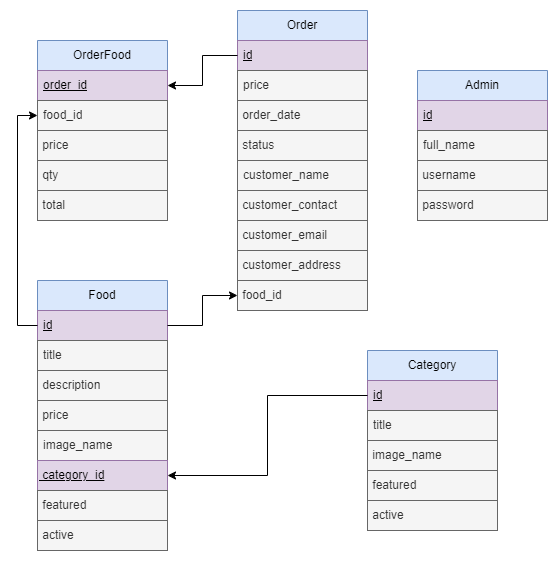

The diagram above was exported from draw.io. Its source (the exported page's mxGraphModel, read from the mxfile embedded in the PNG):
<mxGraphModel dx="1434" dy="706" grid="1" gridSize="10" guides="1" tooltips="1" connect="1" arrows="1" fold="1" page="1" pageScale="1" pageWidth="850" pageHeight="1100" math="0" shadow="0">
  <root>
    <mxCell id="0" />
    <mxCell id="1" parent="0" />
    <mxCell id="uWwum6-SraMxyPd-xIw9-25" value="Order" style="swimlane;fontStyle=0;childLayout=stackLayout;horizontal=1;startSize=30;horizontalStack=0;resizeParent=1;resizeParentMax=0;resizeLast=0;collapsible=1;marginBottom=0;whiteSpace=wrap;html=1;rounded=0;glass=0;shadow=0;rotation=0;fillColor=#dae8fc;strokeColor=#6c8ebf;" parent="1" vertex="1">
      <mxGeometry x="430" y="80" width="130" height="270" as="geometry" />
    </mxCell>
    <mxCell id="uWwum6-SraMxyPd-xIw9-26" value="&lt;u&gt;id&lt;/u&gt;" style="text;strokeColor=#9673a6;fillColor=#e1d5e7;align=left;verticalAlign=middle;spacingLeft=4;spacingRight=4;overflow=hidden;points=[[0,0.5],[1,0.5]];portConstraint=eastwest;rotatable=0;whiteSpace=wrap;html=1;" parent="uWwum6-SraMxyPd-xIw9-25" vertex="1">
      <mxGeometry y="30" width="130" height="30" as="geometry" />
    </mxCell>
    <mxCell id="uWwum6-SraMxyPd-xIw9-27" value="&lt;span style=&quot;text-wrap: nowrap; background-color: initial;&quot;&gt;price&lt;/span&gt;" style="text;strokeColor=#666666;fillColor=#f5f5f5;align=left;verticalAlign=middle;spacingLeft=4;spacingRight=4;overflow=hidden;points=[[0,0.5],[1,0.5]];portConstraint=eastwest;rotatable=0;whiteSpace=wrap;html=1;fontColor=#333333;" parent="uWwum6-SraMxyPd-xIw9-25" vertex="1">
      <mxGeometry y="60" width="130" height="30" as="geometry" />
    </mxCell>
    <mxCell id="uWwum6-SraMxyPd-xIw9-39" value="&lt;span style=&quot;text-wrap: nowrap; background-color: initial;&quot;&gt;&amp;nbsp;order_date&lt;/span&gt;" style="whiteSpace=wrap;html=1;align=left;fillColor=#f5f5f5;fontColor=#333333;strokeColor=#666666;" parent="uWwum6-SraMxyPd-xIw9-25" vertex="1">
      <mxGeometry y="90" width="130" height="30" as="geometry" />
    </mxCell>
    <mxCell id="uWwum6-SraMxyPd-xIw9-38" value="&lt;div style=&quot;&quot;&gt;&lt;span style=&quot;background-color: initial; text-wrap: nowrap;&quot;&gt;&amp;nbsp;status&lt;/span&gt;&lt;/div&gt;" style="whiteSpace=wrap;html=1;align=left;strokeColor=#666666;fillColor=#f5f5f5;fontColor=#333333;" parent="uWwum6-SraMxyPd-xIw9-25" vertex="1">
      <mxGeometry y="120" width="130" height="30" as="geometry" />
    </mxCell>
    <mxCell id="uWwum6-SraMxyPd-xIw9-28" value="&lt;span style=&quot;text-wrap: nowrap;&quot;&gt;customer_name&lt;/span&gt;" style="text;strokeColor=#666666;fillColor=#f5f5f5;align=left;verticalAlign=middle;spacingLeft=4;spacingRight=4;overflow=hidden;points=[[0,0.5],[1,0.5]];portConstraint=eastwest;rotatable=0;whiteSpace=wrap;html=1;fontColor=#333333;" parent="uWwum6-SraMxyPd-xIw9-25" vertex="1">
      <mxGeometry y="150" width="130" height="30" as="geometry" />
    </mxCell>
    <mxCell id="uWwum6-SraMxyPd-xIw9-40" value="&lt;span style=&quot;text-wrap: nowrap;&quot;&gt;&amp;nbsp;customer_contact&lt;/span&gt;" style="whiteSpace=wrap;html=1;align=left;fillColor=#f5f5f5;fontColor=#333333;strokeColor=#666666;" parent="uWwum6-SraMxyPd-xIw9-25" vertex="1">
      <mxGeometry y="180" width="130" height="30" as="geometry" />
    </mxCell>
    <mxCell id="uWwum6-SraMxyPd-xIw9-41" value="&lt;span style=&quot;text-wrap: nowrap;&quot;&gt;&amp;nbsp;customer_email&lt;/span&gt;" style="whiteSpace=wrap;html=1;align=left;fillColor=#f5f5f5;fontColor=#333333;strokeColor=#666666;" parent="uWwum6-SraMxyPd-xIw9-25" vertex="1">
      <mxGeometry y="210" width="130" height="30" as="geometry" />
    </mxCell>
    <mxCell id="uWwum6-SraMxyPd-xIw9-42" value="&lt;span style=&quot;text-wrap: nowrap;&quot;&gt;&amp;nbsp;customer_address&lt;/span&gt;" style="whiteSpace=wrap;html=1;align=left;fillColor=#f5f5f5;fontColor=#333333;strokeColor=#666666;" parent="uWwum6-SraMxyPd-xIw9-25" vertex="1">
      <mxGeometry y="240" width="130" height="30" as="geometry" />
    </mxCell>
    <mxCell id="uWwum6-SraMxyPd-xIw9-43" value="Food" style="swimlane;fontStyle=0;childLayout=stackLayout;horizontal=1;startSize=30;horizontalStack=0;resizeParent=1;resizeParentMax=0;resizeLast=0;collapsible=1;marginBottom=0;whiteSpace=wrap;html=1;rounded=0;glass=0;shadow=0;rotation=0;fillColor=#dae8fc;strokeColor=#6c8ebf;" parent="1" vertex="1">
      <mxGeometry x="230" y="350" width="130" height="270" as="geometry" />
    </mxCell>
    <mxCell id="uWwum6-SraMxyPd-xIw9-44" value="&lt;u&gt;id&lt;/u&gt;" style="text;strokeColor=#9673a6;fillColor=#e1d5e7;align=left;verticalAlign=middle;spacingLeft=4;spacingRight=4;overflow=hidden;points=[[0,0.5],[1,0.5]];portConstraint=eastwest;rotatable=0;whiteSpace=wrap;html=1;" parent="uWwum6-SraMxyPd-xIw9-43" vertex="1">
      <mxGeometry y="30" width="130" height="30" as="geometry" />
    </mxCell>
    <mxCell id="uWwum6-SraMxyPd-xIw9-45" value="&lt;span style=&quot;text-wrap: nowrap; background-color: initial;&quot;&gt;title&lt;/span&gt;" style="text;strokeColor=#666666;fillColor=#f5f5f5;align=left;verticalAlign=middle;spacingLeft=4;spacingRight=4;overflow=hidden;points=[[0,0.5],[1,0.5]];portConstraint=eastwest;rotatable=0;whiteSpace=wrap;html=1;fontColor=#333333;" parent="uWwum6-SraMxyPd-xIw9-43" vertex="1">
      <mxGeometry y="60" width="130" height="30" as="geometry" />
    </mxCell>
    <mxCell id="uWwum6-SraMxyPd-xIw9-46" value="&lt;span style=&quot;text-wrap: nowrap; background-color: initial;&quot;&gt;&amp;nbsp;description&lt;/span&gt;" style="whiteSpace=wrap;html=1;align=left;fillColor=#f5f5f5;fontColor=#333333;strokeColor=#666666;" parent="uWwum6-SraMxyPd-xIw9-43" vertex="1">
      <mxGeometry y="90" width="130" height="30" as="geometry" />
    </mxCell>
    <mxCell id="uWwum6-SraMxyPd-xIw9-47" value="&lt;div style=&quot;&quot;&gt;&lt;span style=&quot;background-color: initial; text-wrap: nowrap;&quot;&gt;&amp;nbsp;price&lt;/span&gt;&lt;/div&gt;" style="whiteSpace=wrap;html=1;align=left;strokeColor=#666666;fillColor=#f5f5f5;fontColor=#333333;" parent="uWwum6-SraMxyPd-xIw9-43" vertex="1">
      <mxGeometry y="120" width="130" height="30" as="geometry" />
    </mxCell>
    <mxCell id="uWwum6-SraMxyPd-xIw9-48" value="&lt;span style=&quot;text-wrap: nowrap;&quot;&gt;image_name&lt;/span&gt;" style="text;strokeColor=#666666;fillColor=#f5f5f5;align=left;verticalAlign=middle;spacingLeft=4;spacingRight=4;overflow=hidden;points=[[0,0.5],[1,0.5]];portConstraint=eastwest;rotatable=0;whiteSpace=wrap;html=1;fontColor=#333333;" parent="uWwum6-SraMxyPd-xIw9-43" vertex="1">
      <mxGeometry y="150" width="130" height="30" as="geometry" />
    </mxCell>
    <mxCell id="uWwum6-SraMxyPd-xIw9-49" value="&lt;span style=&quot;text-wrap: nowrap;&quot;&gt;&lt;u&gt;&amp;nbsp;category_id&lt;/u&gt;&lt;/span&gt;" style="whiteSpace=wrap;html=1;align=left;fillColor=#e1d5e7;strokeColor=#9673a6;" parent="uWwum6-SraMxyPd-xIw9-43" vertex="1">
      <mxGeometry y="180" width="130" height="30" as="geometry" />
    </mxCell>
    <mxCell id="uWwum6-SraMxyPd-xIw9-50" value="&lt;span style=&quot;text-wrap: nowrap;&quot;&gt;&amp;nbsp;featured&lt;/span&gt;" style="whiteSpace=wrap;html=1;align=left;fillColor=#f5f5f5;fontColor=#333333;strokeColor=#666666;" parent="uWwum6-SraMxyPd-xIw9-43" vertex="1">
      <mxGeometry y="210" width="130" height="30" as="geometry" />
    </mxCell>
    <mxCell id="uWwum6-SraMxyPd-xIw9-51" value="&lt;span style=&quot;text-wrap: nowrap;&quot;&gt;&amp;nbsp;active&lt;/span&gt;" style="whiteSpace=wrap;html=1;align=left;fillColor=#f5f5f5;fontColor=#333333;strokeColor=#666666;" parent="uWwum6-SraMxyPd-xIw9-43" vertex="1">
      <mxGeometry y="240" width="130" height="30" as="geometry" />
    </mxCell>
    <mxCell id="uWwum6-SraMxyPd-xIw9-52" value="Admin" style="swimlane;fontStyle=0;childLayout=stackLayout;horizontal=1;startSize=30;horizontalStack=0;resizeParent=1;resizeParentMax=0;resizeLast=0;collapsible=1;marginBottom=0;whiteSpace=wrap;html=1;rounded=0;glass=0;shadow=0;rotation=0;fillColor=#dae8fc;strokeColor=#6c8ebf;" parent="1" vertex="1">
      <mxGeometry x="610" y="140" width="130" height="150" as="geometry" />
    </mxCell>
    <mxCell id="uWwum6-SraMxyPd-xIw9-53" value="&lt;u&gt;id&lt;/u&gt;" style="text;strokeColor=#9673a6;fillColor=#e1d5e7;align=left;verticalAlign=middle;spacingLeft=4;spacingRight=4;overflow=hidden;points=[[0,0.5],[1,0.5]];portConstraint=eastwest;rotatable=0;whiteSpace=wrap;html=1;" parent="uWwum6-SraMxyPd-xIw9-52" vertex="1">
      <mxGeometry y="30" width="130" height="30" as="geometry" />
    </mxCell>
    <mxCell id="uWwum6-SraMxyPd-xIw9-54" value="&lt;span style=&quot;text-wrap: nowrap; background-color: initial;&quot;&gt;full_name&lt;/span&gt;" style="text;strokeColor=#666666;fillColor=#f5f5f5;align=left;verticalAlign=middle;spacingLeft=4;spacingRight=4;overflow=hidden;points=[[0,0.5],[1,0.5]];portConstraint=eastwest;rotatable=0;whiteSpace=wrap;html=1;fontColor=#333333;" parent="uWwum6-SraMxyPd-xIw9-52" vertex="1">
      <mxGeometry y="60" width="130" height="30" as="geometry" />
    </mxCell>
    <mxCell id="uWwum6-SraMxyPd-xIw9-55" value="&lt;span style=&quot;text-wrap: nowrap; background-color: initial;&quot;&gt;&amp;nbsp;username&lt;/span&gt;" style="whiteSpace=wrap;html=1;align=left;fillColor=#f5f5f5;fontColor=#333333;strokeColor=#666666;" parent="uWwum6-SraMxyPd-xIw9-52" vertex="1">
      <mxGeometry y="90" width="130" height="30" as="geometry" />
    </mxCell>
    <mxCell id="uWwum6-SraMxyPd-xIw9-56" value="&lt;div style=&quot;&quot;&gt;&lt;span style=&quot;background-color: initial; text-wrap: nowrap;&quot;&gt;&amp;nbsp;password&lt;/span&gt;&lt;/div&gt;" style="whiteSpace=wrap;html=1;align=left;strokeColor=#666666;fillColor=#f5f5f5;fontColor=#333333;" parent="uWwum6-SraMxyPd-xIw9-52" vertex="1">
      <mxGeometry y="120" width="130" height="30" as="geometry" />
    </mxCell>
    <mxCell id="uWwum6-SraMxyPd-xIw9-61" value="Category" style="swimlane;fontStyle=0;childLayout=stackLayout;horizontal=1;startSize=30;horizontalStack=0;resizeParent=1;resizeParentMax=0;resizeLast=0;collapsible=1;marginBottom=0;whiteSpace=wrap;html=1;rounded=0;glass=0;shadow=0;rotation=0;fillColor=#dae8fc;strokeColor=#6c8ebf;" parent="1" vertex="1">
      <mxGeometry x="560" y="420" width="130" height="180" as="geometry" />
    </mxCell>
    <mxCell id="uWwum6-SraMxyPd-xIw9-62" value="&lt;u&gt;id&lt;/u&gt;" style="text;strokeColor=#9673a6;fillColor=#e1d5e7;align=left;verticalAlign=middle;spacingLeft=4;spacingRight=4;overflow=hidden;points=[[0,0.5],[1,0.5]];portConstraint=eastwest;rotatable=0;whiteSpace=wrap;html=1;" parent="uWwum6-SraMxyPd-xIw9-61" vertex="1">
      <mxGeometry y="30" width="130" height="30" as="geometry" />
    </mxCell>
    <mxCell id="uWwum6-SraMxyPd-xIw9-63" value="&lt;span style=&quot;text-wrap: nowrap; background-color: initial;&quot;&gt;title&lt;/span&gt;" style="text;strokeColor=#666666;fillColor=#f5f5f5;align=left;verticalAlign=middle;spacingLeft=4;spacingRight=4;overflow=hidden;points=[[0,0.5],[1,0.5]];portConstraint=eastwest;rotatable=0;whiteSpace=wrap;html=1;fontColor=#333333;" parent="uWwum6-SraMxyPd-xIw9-61" vertex="1">
      <mxGeometry y="60" width="130" height="30" as="geometry" />
    </mxCell>
    <mxCell id="uWwum6-SraMxyPd-xIw9-64" value="&lt;span style=&quot;text-wrap: nowrap; background-color: initial;&quot;&gt;&amp;nbsp;image_name&lt;/span&gt;" style="whiteSpace=wrap;html=1;align=left;fillColor=#f5f5f5;fontColor=#333333;strokeColor=#666666;" parent="uWwum6-SraMxyPd-xIw9-61" vertex="1">
      <mxGeometry y="90" width="130" height="30" as="geometry" />
    </mxCell>
    <mxCell id="uWwum6-SraMxyPd-xIw9-65" value="&lt;div style=&quot;&quot;&gt;&lt;span style=&quot;background-color: initial; text-wrap: nowrap;&quot;&gt;&amp;nbsp;featured&lt;/span&gt;&lt;/div&gt;" style="whiteSpace=wrap;html=1;align=left;strokeColor=#666666;fillColor=#f5f5f5;fontColor=#333333;" parent="uWwum6-SraMxyPd-xIw9-61" vertex="1">
      <mxGeometry y="120" width="130" height="30" as="geometry" />
    </mxCell>
    <mxCell id="uWwum6-SraMxyPd-xIw9-66" value="&amp;nbsp;active" style="whiteSpace=wrap;html=1;align=left;fillColor=#f5f5f5;fontColor=#333333;strokeColor=#666666;" parent="uWwum6-SraMxyPd-xIw9-61" vertex="1">
      <mxGeometry y="150" width="130" height="30" as="geometry" />
    </mxCell>
    <mxCell id="iRjFpN9j6AYevg2JQksw-2" style="edgeStyle=orthogonalEdgeStyle;rounded=0;orthogonalLoop=1;jettySize=auto;html=1;entryX=1;entryY=0.5;entryDx=0;entryDy=0;" parent="1" source="uWwum6-SraMxyPd-xIw9-62" target="uWwum6-SraMxyPd-xIw9-49" edge="1">
      <mxGeometry relative="1" as="geometry" />
    </mxCell>
    <mxCell id="iRjFpN9j6AYevg2JQksw-4" value="&amp;nbsp;food_id" style="whiteSpace=wrap;html=1;align=left;fillColor=#f5f5f5;fontColor=#333333;strokeColor=#666666;" parent="1" vertex="1">
      <mxGeometry x="430" y="350" width="130" height="30" as="geometry" />
    </mxCell>
    <mxCell id="iRjFpN9j6AYevg2JQksw-6" style="edgeStyle=orthogonalEdgeStyle;rounded=0;orthogonalLoop=1;jettySize=auto;html=1;entryX=0;entryY=0.5;entryDx=0;entryDy=0;" parent="1" source="uWwum6-SraMxyPd-xIw9-44" target="iRjFpN9j6AYevg2JQksw-4" edge="1">
      <mxGeometry relative="1" as="geometry" />
    </mxCell>
    <mxCell id="iRjFpN9j6AYevg2JQksw-11" value="OrderFood" style="swimlane;fontStyle=0;childLayout=stackLayout;horizontal=1;startSize=30;horizontalStack=0;resizeParent=1;resizeParentMax=0;resizeLast=0;collapsible=1;marginBottom=0;whiteSpace=wrap;html=1;rounded=0;glass=0;shadow=0;rotation=0;fillColor=#dae8fc;strokeColor=#6c8ebf;" parent="1" vertex="1">
      <mxGeometry x="230" y="110" width="130" height="180" as="geometry" />
    </mxCell>
    <mxCell id="iRjFpN9j6AYevg2JQksw-12" value="&lt;u&gt;order_id&lt;/u&gt;" style="text;strokeColor=#9673a6;fillColor=#e1d5e7;align=left;verticalAlign=middle;spacingLeft=4;spacingRight=4;overflow=hidden;points=[[0,0.5],[1,0.5]];portConstraint=eastwest;rotatable=0;whiteSpace=wrap;html=1;" parent="iRjFpN9j6AYevg2JQksw-11" vertex="1">
      <mxGeometry y="30" width="130" height="30" as="geometry" />
    </mxCell>
    <mxCell id="iRjFpN9j6AYevg2JQksw-13" value="&lt;span style=&quot;text-wrap: nowrap; background-color: initial;&quot;&gt;food_id&lt;/span&gt;" style="text;strokeColor=#666666;fillColor=#f5f5f5;align=left;verticalAlign=middle;spacingLeft=4;spacingRight=4;overflow=hidden;points=[[0,0.5],[1,0.5]];portConstraint=eastwest;rotatable=0;whiteSpace=wrap;html=1;fontColor=#333333;" parent="iRjFpN9j6AYevg2JQksw-11" vertex="1">
      <mxGeometry y="60" width="130" height="30" as="geometry" />
    </mxCell>
    <mxCell id="iRjFpN9j6AYevg2JQksw-14" value="&lt;span style=&quot;text-wrap: nowrap; background-color: initial;&quot;&gt;&amp;nbsp;price&lt;/span&gt;" style="whiteSpace=wrap;html=1;align=left;fillColor=#f5f5f5;fontColor=#333333;strokeColor=#666666;" parent="iRjFpN9j6AYevg2JQksw-11" vertex="1">
      <mxGeometry y="90" width="130" height="30" as="geometry" />
    </mxCell>
    <mxCell id="iRjFpN9j6AYevg2JQksw-15" value="&lt;div style=&quot;&quot;&gt;&lt;span style=&quot;background-color: initial; text-wrap: nowrap;&quot;&gt;&amp;nbsp;qty&lt;/span&gt;&lt;/div&gt;" style="whiteSpace=wrap;html=1;align=left;strokeColor=#666666;fillColor=#f5f5f5;fontColor=#333333;" parent="iRjFpN9j6AYevg2JQksw-11" vertex="1">
      <mxGeometry y="120" width="130" height="30" as="geometry" />
    </mxCell>
    <mxCell id="iRjFpN9j6AYevg2JQksw-16" value="&amp;nbsp;total" style="whiteSpace=wrap;html=1;align=left;fillColor=#f5f5f5;fontColor=#333333;strokeColor=#666666;" parent="iRjFpN9j6AYevg2JQksw-11" vertex="1">
      <mxGeometry y="150" width="130" height="30" as="geometry" />
    </mxCell>
    <mxCell id="iRjFpN9j6AYevg2JQksw-17" style="edgeStyle=orthogonalEdgeStyle;rounded=0;orthogonalLoop=1;jettySize=auto;html=1;entryX=1;entryY=0.25;entryDx=0;entryDy=0;" parent="1" source="uWwum6-SraMxyPd-xIw9-26" target="iRjFpN9j6AYevg2JQksw-11" edge="1">
      <mxGeometry relative="1" as="geometry" />
    </mxCell>
    <mxCell id="iRjFpN9j6AYevg2JQksw-18" style="edgeStyle=orthogonalEdgeStyle;rounded=0;orthogonalLoop=1;jettySize=auto;html=1;entryX=0;entryY=0.5;entryDx=0;entryDy=0;" parent="1" source="uWwum6-SraMxyPd-xIw9-44" target="iRjFpN9j6AYevg2JQksw-13" edge="1">
      <mxGeometry relative="1" as="geometry" />
    </mxCell>
  </root>
</mxGraphModel>